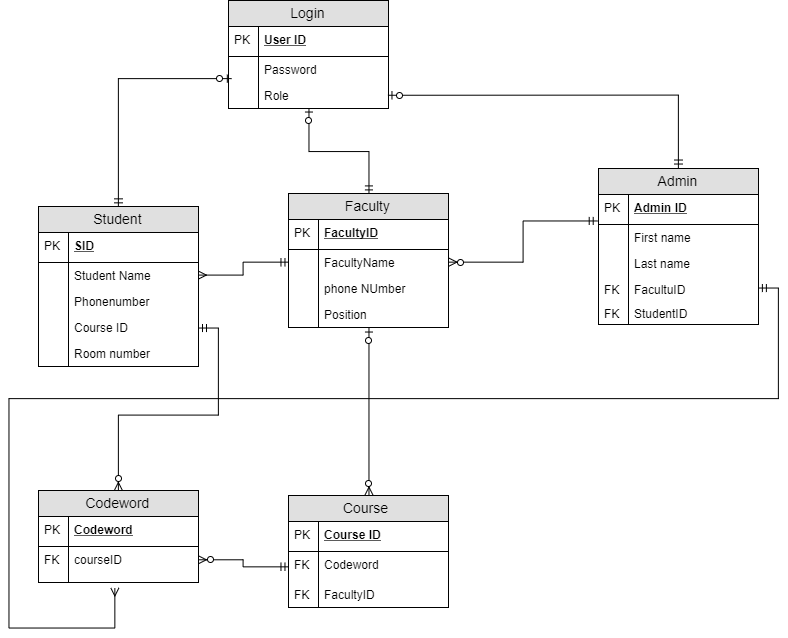

The diagram above was exported from draw.io. Its source (the exported page's mxGraphModel, read from the mxfile embedded in the PNG):
<mxGraphModel dx="1026" dy="614" grid="1" gridSize="10" guides="1" tooltips="1" connect="1" arrows="1" fold="1" page="1" pageScale="1" pageWidth="850" pageHeight="1100" background="#ffffff" math="0" shadow="0">
  <root>
    <mxCell id="0" />
    <mxCell id="1" parent="0" />
    <mxCell id="2" value="Login" style="swimlane;fontStyle=0;childLayout=stackLayout;horizontal=1;startSize=26;fillColor=#e0e0e0;horizontalStack=0;resizeParent=1;resizeParentMax=0;resizeLast=0;collapsible=1;marginBottom=0;swimlaneFillColor=#ffffff;align=center;fontSize=14;" vertex="1" parent="1">
      <mxGeometry x="270" y="22" width="160" height="108" as="geometry" />
    </mxCell>
    <mxCell id="3" value="User ID" style="shape=partialRectangle;top=0;left=0;right=0;bottom=1;align=left;verticalAlign=middle;fillColor=none;spacingLeft=34;spacingRight=4;overflow=hidden;rotatable=0;points=[[0,0.5],[1,0.5]];portConstraint=eastwest;dropTarget=0;fontStyle=5;fontSize=12;" vertex="1" parent="2">
      <mxGeometry y="26" width="160" height="30" as="geometry" />
    </mxCell>
    <mxCell id="4" value="PK" style="shape=partialRectangle;top=0;left=0;bottom=0;fillColor=none;align=left;verticalAlign=middle;spacingLeft=4;spacingRight=4;overflow=hidden;rotatable=0;points=[];portConstraint=eastwest;part=1;fontSize=12;" vertex="1" connectable="0" parent="3">
      <mxGeometry width="30" height="30" as="geometry" />
    </mxCell>
    <mxCell id="75" value="Password" style="shape=partialRectangle;top=0;left=0;right=0;bottom=0;align=left;verticalAlign=top;fillColor=none;spacingLeft=34;spacingRight=4;overflow=hidden;rotatable=0;points=[[0,0.5],[1,0.5]];portConstraint=eastwest;dropTarget=0;fontSize=12;" vertex="1" parent="2">
      <mxGeometry y="56" width="160" height="26" as="geometry" />
    </mxCell>
    <mxCell id="76" value="" style="shape=partialRectangle;top=0;left=0;bottom=0;fillColor=none;align=left;verticalAlign=top;spacingLeft=4;spacingRight=4;overflow=hidden;rotatable=0;points=[];portConstraint=eastwest;part=1;fontSize=12;" vertex="1" connectable="0" parent="75">
      <mxGeometry width="30" height="26" as="geometry" />
    </mxCell>
    <mxCell id="125" value="Role" style="shape=partialRectangle;top=0;left=0;right=0;bottom=0;align=left;verticalAlign=top;fillColor=none;spacingLeft=34;spacingRight=4;overflow=hidden;rotatable=0;points=[[0,0.5],[1,0.5]];portConstraint=eastwest;dropTarget=0;fontSize=12;" vertex="1" parent="2">
      <mxGeometry y="82" width="160" height="26" as="geometry" />
    </mxCell>
    <mxCell id="126" value="" style="shape=partialRectangle;top=0;left=0;bottom=0;fillColor=none;align=left;verticalAlign=top;spacingLeft=4;spacingRight=4;overflow=hidden;rotatable=0;points=[];portConstraint=eastwest;part=1;fontSize=12;" vertex="1" connectable="0" parent="125">
      <mxGeometry width="30" height="26" as="geometry" />
    </mxCell>
    <mxCell id="83" style="edgeStyle=orthogonalEdgeStyle;rounded=0;html=1;exitX=0.5;exitY=0;entryX=0.019;entryY=0.846;entryPerimeter=0;startArrow=ERmandOne;startFill=0;endArrow=ERzeroToOne;endFill=1;jettySize=auto;orthogonalLoop=1;" edge="1" parent="1" source="17" target="75">
      <mxGeometry relative="1" as="geometry" />
    </mxCell>
    <mxCell id="17" value="Student" style="swimlane;fontStyle=0;childLayout=stackLayout;horizontal=1;startSize=26;fillColor=#e0e0e0;horizontalStack=0;resizeParent=1;resizeParentMax=0;resizeLast=0;collapsible=1;marginBottom=0;swimlaneFillColor=#ffffff;align=center;fontSize=14;" vertex="1" parent="1">
      <mxGeometry x="80" y="228" width="160" height="160" as="geometry" />
    </mxCell>
    <mxCell id="18" value="SID" style="shape=partialRectangle;top=0;left=0;right=0;bottom=1;align=left;verticalAlign=middle;fillColor=none;spacingLeft=34;spacingRight=4;overflow=hidden;rotatable=0;points=[[0,0.5],[1,0.5]];portConstraint=eastwest;dropTarget=0;fontStyle=5;fontSize=12;" vertex="1" parent="17">
      <mxGeometry y="26" width="160" height="30" as="geometry" />
    </mxCell>
    <mxCell id="19" value="PK" style="shape=partialRectangle;top=0;left=0;bottom=0;fillColor=none;align=left;verticalAlign=middle;spacingLeft=4;spacingRight=4;overflow=hidden;rotatable=0;points=[];portConstraint=eastwest;part=1;fontSize=12;" vertex="1" connectable="0" parent="18">
      <mxGeometry width="30" height="30" as="geometry" />
    </mxCell>
    <mxCell id="20" value="Student Name" style="shape=partialRectangle;top=0;left=0;right=0;bottom=0;align=left;verticalAlign=top;fillColor=none;spacingLeft=34;spacingRight=4;overflow=hidden;rotatable=0;points=[[0,0.5],[1,0.5]];portConstraint=eastwest;dropTarget=0;fontSize=12;" vertex="1" parent="17">
      <mxGeometry y="56" width="160" height="26" as="geometry" />
    </mxCell>
    <mxCell id="21" value="" style="shape=partialRectangle;top=0;left=0;bottom=0;fillColor=none;align=left;verticalAlign=top;spacingLeft=4;spacingRight=4;overflow=hidden;rotatable=0;points=[];portConstraint=eastwest;part=1;fontSize=12;" vertex="1" connectable="0" parent="20">
      <mxGeometry width="30" height="26" as="geometry" />
    </mxCell>
    <mxCell id="22" value="Phonenumber" style="shape=partialRectangle;top=0;left=0;right=0;bottom=0;align=left;verticalAlign=top;fillColor=none;spacingLeft=34;spacingRight=4;overflow=hidden;rotatable=0;points=[[0,0.5],[1,0.5]];portConstraint=eastwest;dropTarget=0;fontSize=12;" vertex="1" parent="17">
      <mxGeometry y="82" width="160" height="26" as="geometry" />
    </mxCell>
    <mxCell id="23" value="" style="shape=partialRectangle;top=0;left=0;bottom=0;fillColor=none;align=left;verticalAlign=top;spacingLeft=4;spacingRight=4;overflow=hidden;rotatable=0;points=[];portConstraint=eastwest;part=1;fontSize=12;" vertex="1" connectable="0" parent="22">
      <mxGeometry width="30" height="26" as="geometry" />
    </mxCell>
    <mxCell id="24" value="Course ID" style="shape=partialRectangle;top=0;left=0;right=0;bottom=0;align=left;verticalAlign=top;fillColor=none;spacingLeft=34;spacingRight=4;overflow=hidden;rotatable=0;points=[[0,0.5],[1,0.5]];portConstraint=eastwest;dropTarget=0;fontSize=12;" vertex="1" parent="17">
      <mxGeometry y="108" width="160" height="26" as="geometry" />
    </mxCell>
    <mxCell id="25" value="" style="shape=partialRectangle;top=0;left=0;bottom=0;fillColor=none;align=left;verticalAlign=top;spacingLeft=4;spacingRight=4;overflow=hidden;rotatable=0;points=[];portConstraint=eastwest;part=1;fontSize=12;" vertex="1" connectable="0" parent="24">
      <mxGeometry width="30" height="26" as="geometry" />
    </mxCell>
    <mxCell id="28" value="Room number" style="shape=partialRectangle;top=0;left=0;right=0;bottom=0;align=left;verticalAlign=top;fillColor=none;spacingLeft=34;spacingRight=4;overflow=hidden;rotatable=0;points=[[0,0.5],[1,0.5]];portConstraint=eastwest;dropTarget=0;fontSize=12;" vertex="1" parent="17">
      <mxGeometry y="134" width="160" height="26" as="geometry" />
    </mxCell>
    <mxCell id="29" value="" style="shape=partialRectangle;top=0;left=0;bottom=0;fillColor=none;align=left;verticalAlign=top;spacingLeft=4;spacingRight=4;overflow=hidden;rotatable=0;points=[];portConstraint=eastwest;part=1;fontSize=12;" vertex="1" connectable="0" parent="28">
      <mxGeometry width="30" height="26" as="geometry" />
    </mxCell>
    <mxCell id="82" style="edgeStyle=orthogonalEdgeStyle;rounded=0;html=1;exitX=0.5;exitY=0;jettySize=auto;orthogonalLoop=1;startArrow=ERzeroToMany;startFill=1;endArrow=ERmandOne;endFill=0;" edge="1" parent="1" source="30" target="24">
      <mxGeometry relative="1" as="geometry" />
    </mxCell>
    <mxCell id="30" value="Codeword" style="swimlane;fontStyle=0;childLayout=stackLayout;horizontal=1;startSize=26;fillColor=#e0e0e0;horizontalStack=0;resizeParent=1;resizeParentMax=0;resizeLast=0;collapsible=1;marginBottom=0;swimlaneFillColor=#ffffff;align=center;fontSize=14;" vertex="1" parent="1">
      <mxGeometry x="80" y="512" width="160" height="92" as="geometry" />
    </mxCell>
    <mxCell id="31" value="Codeword" style="shape=partialRectangle;top=0;left=0;right=0;bottom=1;align=left;verticalAlign=middle;fillColor=none;spacingLeft=34;spacingRight=4;overflow=hidden;rotatable=0;points=[[0,0.5],[1,0.5]];portConstraint=eastwest;dropTarget=0;fontStyle=5;fontSize=12;" vertex="1" parent="30">
      <mxGeometry y="26" width="160" height="30" as="geometry" />
    </mxCell>
    <mxCell id="32" value="PK" style="shape=partialRectangle;top=0;left=0;bottom=0;fillColor=none;align=left;verticalAlign=middle;spacingLeft=4;spacingRight=4;overflow=hidden;rotatable=0;points=[];portConstraint=eastwest;part=1;fontSize=12;" vertex="1" connectable="0" parent="31">
      <mxGeometry width="30" height="30" as="geometry" />
    </mxCell>
    <mxCell id="33" value="courseID" style="shape=partialRectangle;top=0;left=0;right=0;bottom=0;align=left;verticalAlign=top;fillColor=none;spacingLeft=34;spacingRight=4;overflow=hidden;rotatable=0;points=[[0,0.5],[1,0.5]];portConstraint=eastwest;dropTarget=0;fontSize=12;" vertex="1" parent="30">
      <mxGeometry y="56" width="160" height="26" as="geometry" />
    </mxCell>
    <mxCell id="34" value="FK" style="shape=partialRectangle;top=0;left=0;bottom=0;fillColor=none;align=left;verticalAlign=top;spacingLeft=4;spacingRight=4;overflow=hidden;rotatable=0;points=[];portConstraint=eastwest;part=1;fontSize=12;" vertex="1" connectable="0" parent="33">
      <mxGeometry width="30" height="26" as="geometry" />
    </mxCell>
    <mxCell id="39" value="" style="shape=partialRectangle;top=0;left=0;right=0;bottom=0;align=left;verticalAlign=top;fillColor=none;spacingLeft=34;spacingRight=4;overflow=hidden;rotatable=0;points=[[0,0.5],[1,0.5]];portConstraint=eastwest;dropTarget=0;fontSize=12;" vertex="1" parent="30">
      <mxGeometry y="82" width="160" height="10" as="geometry" />
    </mxCell>
    <mxCell id="40" value="" style="shape=partialRectangle;top=0;left=0;bottom=0;fillColor=none;align=left;verticalAlign=top;spacingLeft=4;spacingRight=4;overflow=hidden;rotatable=0;points=[];portConstraint=eastwest;part=1;fontSize=12;" vertex="1" connectable="0" parent="39">
      <mxGeometry width="30" height="10" as="geometry" />
    </mxCell>
    <mxCell id="84" style="edgeStyle=orthogonalEdgeStyle;rounded=0;html=1;exitX=0.5;exitY=0;entryX=0.5;entryY=1;startArrow=ERmandOne;startFill=0;endArrow=ERzeroToOne;endFill=1;jettySize=auto;orthogonalLoop=1;" edge="1" parent="1" source="41" target="2">
      <mxGeometry relative="1" as="geometry" />
    </mxCell>
    <mxCell id="41" value="Faculty" style="swimlane;fontStyle=0;childLayout=stackLayout;horizontal=1;startSize=26;fillColor=#e0e0e0;horizontalStack=0;resizeParent=1;resizeParentMax=0;resizeLast=0;collapsible=1;marginBottom=0;swimlaneFillColor=#ffffff;align=center;fontSize=14;" vertex="1" parent="1">
      <mxGeometry x="330" y="215" width="160" height="134" as="geometry" />
    </mxCell>
    <mxCell id="42" value="FacultyID" style="shape=partialRectangle;top=0;left=0;right=0;bottom=1;align=left;verticalAlign=middle;fillColor=none;spacingLeft=34;spacingRight=4;overflow=hidden;rotatable=0;points=[[0,0.5],[1,0.5]];portConstraint=eastwest;dropTarget=0;fontStyle=5;fontSize=12;" vertex="1" parent="41">
      <mxGeometry y="26" width="160" height="30" as="geometry" />
    </mxCell>
    <mxCell id="43" value="PK" style="shape=partialRectangle;top=0;left=0;bottom=0;fillColor=none;align=left;verticalAlign=middle;spacingLeft=4;spacingRight=4;overflow=hidden;rotatable=0;points=[];portConstraint=eastwest;part=1;fontSize=12;" vertex="1" connectable="0" parent="42">
      <mxGeometry width="30" height="30" as="geometry" />
    </mxCell>
    <mxCell id="44" value="FacultyName" style="shape=partialRectangle;top=0;left=0;right=0;bottom=0;align=left;verticalAlign=top;fillColor=none;spacingLeft=34;spacingRight=4;overflow=hidden;rotatable=0;points=[[0,0.5],[1,0.5]];portConstraint=eastwest;dropTarget=0;fontSize=12;" vertex="1" parent="41">
      <mxGeometry y="56" width="160" height="26" as="geometry" />
    </mxCell>
    <mxCell id="45" value="" style="shape=partialRectangle;top=0;left=0;bottom=0;fillColor=none;align=left;verticalAlign=top;spacingLeft=4;spacingRight=4;overflow=hidden;rotatable=0;points=[];portConstraint=eastwest;part=1;fontSize=12;" vertex="1" connectable="0" parent="44">
      <mxGeometry width="30" height="26" as="geometry" />
    </mxCell>
    <mxCell id="46" value="phone NUmber" style="shape=partialRectangle;top=0;left=0;right=0;bottom=0;align=left;verticalAlign=top;fillColor=none;spacingLeft=34;spacingRight=4;overflow=hidden;rotatable=0;points=[[0,0.5],[1,0.5]];portConstraint=eastwest;dropTarget=0;fontSize=12;" vertex="1" parent="41">
      <mxGeometry y="82" width="160" height="26" as="geometry" />
    </mxCell>
    <mxCell id="47" value="" style="shape=partialRectangle;top=0;left=0;bottom=0;fillColor=none;align=left;verticalAlign=top;spacingLeft=4;spacingRight=4;overflow=hidden;rotatable=0;points=[];portConstraint=eastwest;part=1;fontSize=12;" vertex="1" connectable="0" parent="46">
      <mxGeometry width="30" height="26" as="geometry" />
    </mxCell>
    <mxCell id="48" value="Position" style="shape=partialRectangle;top=0;left=0;right=0;bottom=0;align=left;verticalAlign=top;fillColor=none;spacingLeft=34;spacingRight=4;overflow=hidden;rotatable=0;points=[[0,0.5],[1,0.5]];portConstraint=eastwest;dropTarget=0;fontSize=12;" vertex="1" parent="41">
      <mxGeometry y="108" width="160" height="26" as="geometry" />
    </mxCell>
    <mxCell id="49" value="" style="shape=partialRectangle;top=0;left=0;bottom=0;fillColor=none;align=left;verticalAlign=top;spacingLeft=4;spacingRight=4;overflow=hidden;rotatable=0;points=[];portConstraint=eastwest;part=1;fontSize=12;" vertex="1" connectable="0" parent="48">
      <mxGeometry width="30" height="26" as="geometry" />
    </mxCell>
    <mxCell id="87" style="edgeStyle=orthogonalEdgeStyle;rounded=0;html=1;exitX=0.5;exitY=0;entryX=0.5;entryY=1;startArrow=ERzeroToMany;startFill=1;endArrow=ERzeroToOne;endFill=1;jettySize=auto;orthogonalLoop=1;" edge="1" parent="1" source="52" target="41">
      <mxGeometry relative="1" as="geometry" />
    </mxCell>
    <mxCell id="52" value="Course " style="swimlane;fontStyle=0;childLayout=stackLayout;horizontal=1;startSize=26;fillColor=#e0e0e0;horizontalStack=0;resizeParent=1;resizeParentMax=0;resizeLast=0;collapsible=1;marginBottom=0;swimlaneFillColor=#ffffff;align=center;fontSize=14;" vertex="1" parent="1">
      <mxGeometry x="330" y="517" width="160" height="112" as="geometry" />
    </mxCell>
    <mxCell id="53" value="Course ID" style="shape=partialRectangle;top=0;left=0;right=0;bottom=1;align=left;verticalAlign=middle;fillColor=none;spacingLeft=34;spacingRight=4;overflow=hidden;rotatable=0;points=[[0,0.5],[1,0.5]];portConstraint=eastwest;dropTarget=0;fontStyle=5;fontSize=12;" vertex="1" parent="52">
      <mxGeometry y="26" width="160" height="30" as="geometry" />
    </mxCell>
    <mxCell id="54" value="PK" style="shape=partialRectangle;top=0;left=0;bottom=0;fillColor=none;align=left;verticalAlign=middle;spacingLeft=4;spacingRight=4;overflow=hidden;rotatable=0;points=[];portConstraint=eastwest;part=1;fontSize=12;" vertex="1" connectable="0" parent="53">
      <mxGeometry width="30" height="30" as="geometry" />
    </mxCell>
    <mxCell id="55" value="Codeword" style="shape=partialRectangle;top=0;left=0;right=0;bottom=0;align=left;verticalAlign=top;fillColor=none;spacingLeft=34;spacingRight=4;overflow=hidden;rotatable=0;points=[[0,0.5],[1,0.5]];portConstraint=eastwest;dropTarget=0;fontSize=12;" vertex="1" parent="52">
      <mxGeometry y="56" width="160" height="30" as="geometry" />
    </mxCell>
    <mxCell id="56" value="FK" style="shape=partialRectangle;top=0;left=0;bottom=0;fillColor=none;align=left;verticalAlign=top;spacingLeft=4;spacingRight=4;overflow=hidden;rotatable=0;points=[];portConstraint=eastwest;part=1;fontSize=12;" vertex="1" connectable="0" parent="55">
      <mxGeometry width="30" height="30" as="geometry" />
    </mxCell>
    <mxCell id="113" value="FacultyID" style="shape=partialRectangle;top=0;left=0;right=0;bottom=0;align=left;verticalAlign=top;fillColor=none;spacingLeft=34;spacingRight=4;overflow=hidden;rotatable=0;points=[[0,0.5],[1,0.5]];portConstraint=eastwest;dropTarget=0;fontSize=12;" vertex="1" parent="52">
      <mxGeometry y="86" width="160" height="26" as="geometry" />
    </mxCell>
    <mxCell id="114" value="FK" style="shape=partialRectangle;top=0;left=0;bottom=0;fillColor=none;align=left;verticalAlign=top;spacingLeft=4;spacingRight=4;overflow=hidden;rotatable=0;points=[];portConstraint=eastwest;part=1;fontSize=12;" vertex="1" connectable="0" parent="113">
      <mxGeometry width="30" height="26" as="geometry" />
    </mxCell>
    <mxCell id="63" value="Admin" style="swimlane;fontStyle=0;childLayout=stackLayout;horizontal=1;startSize=26;fillColor=#e0e0e0;horizontalStack=0;resizeParent=1;resizeParentMax=0;resizeLast=0;collapsible=1;marginBottom=0;swimlaneFillColor=#ffffff;align=center;fontSize=14;" vertex="1" parent="1">
      <mxGeometry x="640" y="190" width="160" height="156" as="geometry" />
    </mxCell>
    <mxCell id="64" value="Admin ID" style="shape=partialRectangle;top=0;left=0;right=0;bottom=1;align=left;verticalAlign=middle;fillColor=none;spacingLeft=34;spacingRight=4;overflow=hidden;rotatable=0;points=[[0,0.5],[1,0.5]];portConstraint=eastwest;dropTarget=0;fontStyle=5;fontSize=12;" vertex="1" parent="63">
      <mxGeometry y="26" width="160" height="30" as="geometry" />
    </mxCell>
    <mxCell id="65" value="PK" style="shape=partialRectangle;top=0;left=0;bottom=0;fillColor=none;align=left;verticalAlign=middle;spacingLeft=4;spacingRight=4;overflow=hidden;rotatable=0;points=[];portConstraint=eastwest;part=1;fontSize=12;" vertex="1" connectable="0" parent="64">
      <mxGeometry width="30" height="30" as="geometry" />
    </mxCell>
    <mxCell id="66" value="First name" style="shape=partialRectangle;top=0;left=0;right=0;bottom=0;align=left;verticalAlign=top;fillColor=none;spacingLeft=34;spacingRight=4;overflow=hidden;rotatable=0;points=[[0,0.5],[1,0.5]];portConstraint=eastwest;dropTarget=0;fontSize=12;" vertex="1" parent="63">
      <mxGeometry y="56" width="160" height="26" as="geometry" />
    </mxCell>
    <mxCell id="67" value="" style="shape=partialRectangle;top=0;left=0;bottom=0;fillColor=none;align=left;verticalAlign=top;spacingLeft=4;spacingRight=4;overflow=hidden;rotatable=0;points=[];portConstraint=eastwest;part=1;fontSize=12;" vertex="1" connectable="0" parent="66">
      <mxGeometry width="30" height="26" as="geometry" />
    </mxCell>
    <mxCell id="101" value="Last name" style="shape=partialRectangle;top=0;left=0;right=0;bottom=0;align=left;verticalAlign=top;fillColor=none;spacingLeft=34;spacingRight=4;overflow=hidden;rotatable=0;points=[[0,0.5],[1,0.5]];portConstraint=eastwest;dropTarget=0;fontSize=12;" vertex="1" parent="63">
      <mxGeometry y="82" width="160" height="26" as="geometry" />
    </mxCell>
    <mxCell id="102" value="" style="shape=partialRectangle;top=0;left=0;bottom=0;fillColor=none;align=left;verticalAlign=top;spacingLeft=4;spacingRight=4;overflow=hidden;rotatable=0;points=[];portConstraint=eastwest;part=1;fontSize=12;" vertex="1" connectable="0" parent="101">
      <mxGeometry width="30" height="26" as="geometry" />
    </mxCell>
    <mxCell id="119" value="FacultuID" style="shape=partialRectangle;top=0;left=0;right=0;bottom=0;align=left;verticalAlign=top;fillColor=none;spacingLeft=34;spacingRight=4;overflow=hidden;rotatable=0;points=[[0,0.5],[1,0.5]];portConstraint=eastwest;dropTarget=0;fontSize=12;" vertex="1" parent="63">
      <mxGeometry y="108" width="160" height="24" as="geometry" />
    </mxCell>
    <mxCell id="120" value="FK" style="shape=partialRectangle;top=0;left=0;bottom=0;fillColor=none;align=left;verticalAlign=top;spacingLeft=4;spacingRight=4;overflow=hidden;rotatable=0;points=[];portConstraint=eastwest;part=1;fontSize=12;" vertex="1" connectable="0" parent="119">
      <mxGeometry width="30" height="24" as="geometry" />
    </mxCell>
    <mxCell id="117" value="StudentID" style="shape=partialRectangle;top=0;left=0;right=0;bottom=0;align=left;verticalAlign=top;fillColor=none;spacingLeft=34;spacingRight=4;overflow=hidden;rotatable=0;points=[[0,0.5],[1,0.5]];portConstraint=eastwest;dropTarget=0;fontSize=12;" vertex="1" parent="63">
      <mxGeometry y="132" width="160" height="24" as="geometry" />
    </mxCell>
    <mxCell id="118" value="FK" style="shape=partialRectangle;top=0;left=0;bottom=0;fillColor=none;align=left;verticalAlign=top;spacingLeft=4;spacingRight=4;overflow=hidden;rotatable=0;points=[];portConstraint=eastwest;part=1;fontSize=12;" vertex="1" connectable="0" parent="117">
      <mxGeometry width="30" height="24" as="geometry" />
    </mxCell>
    <mxCell id="89" style="edgeStyle=orthogonalEdgeStyle;rounded=0;html=1;exitX=1;exitY=0.5;entryX=-0.006;entryY=0.9;entryPerimeter=0;startArrow=ERzeroToMany;startFill=1;endArrow=ERmandOne;endFill=0;jettySize=auto;orthogonalLoop=1;" edge="1" parent="1" source="44" target="64">
      <mxGeometry relative="1" as="geometry" />
    </mxCell>
    <mxCell id="90" style="edgeStyle=orthogonalEdgeStyle;rounded=0;html=1;exitX=1;exitY=0.5;entryX=0.5;entryY=0;startArrow=ERzeroToOne;startFill=1;endArrow=ERmandOne;endFill=0;jettySize=auto;orthogonalLoop=1;" edge="1" parent="1" target="63">
      <mxGeometry relative="1" as="geometry">
        <mxPoint x="429.47058823529414" y="116.76470588235293" as="sourcePoint" />
      </mxGeometry>
    </mxCell>
    <mxCell id="98" style="edgeStyle=orthogonalEdgeStyle;rounded=0;html=1;exitX=0;exitY=0.5;entryX=1;entryY=0.5;startArrow=ERmandOne;startFill=0;endArrow=ERzeroToMany;endFill=1;jettySize=auto;orthogonalLoop=1;" edge="1" parent="1" source="55" target="33">
      <mxGeometry relative="1" as="geometry" />
    </mxCell>
    <mxCell id="127" style="edgeStyle=orthogonalEdgeStyle;rounded=0;html=1;exitX=1;exitY=0.5;entryX=0.478;entryY=1.571;entryPerimeter=0;startArrow=ERmandOne;startFill=0;endArrow=ERmany;endFill=0;jettySize=auto;orthogonalLoop=1;" edge="1" parent="1" source="119" target="39">
      <mxGeometry relative="1" as="geometry">
        <Array as="points">
          <mxPoint x="820" y="310" />
          <mxPoint x="820" y="420" />
          <mxPoint x="50" y="420" />
          <mxPoint x="50" y="650" />
          <mxPoint x="156" y="650" />
        </Array>
      </mxGeometry>
    </mxCell>
    <mxCell id="128" style="edgeStyle=orthogonalEdgeStyle;rounded=0;html=1;exitX=1;exitY=0.5;entryX=0;entryY=0.5;startArrow=ERmany;startFill=0;endArrow=ERmandOne;endFill=0;jettySize=auto;orthogonalLoop=1;" edge="1" parent="1" source="20" target="44">
      <mxGeometry relative="1" as="geometry" />
    </mxCell>
  </root>
</mxGraphModel>